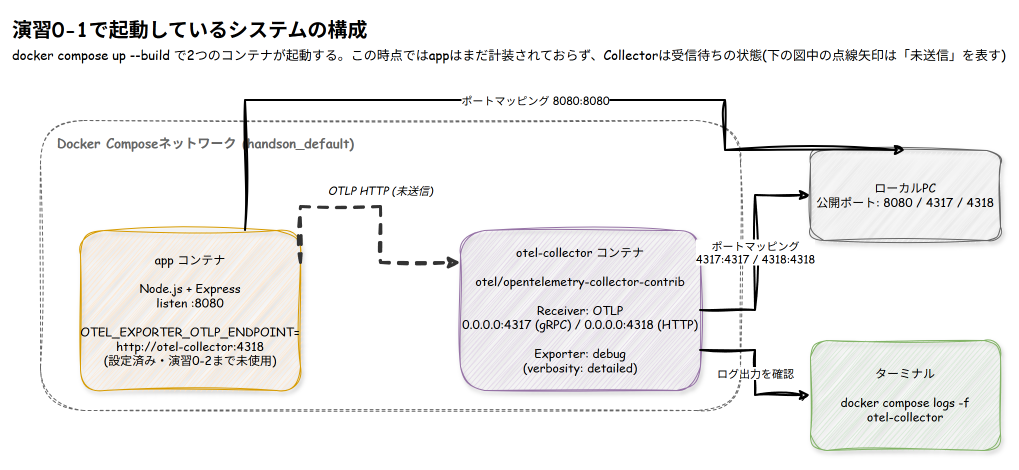

The diagram above was exported from draw.io. Its source (the exported page's mxGraphModel, read from the mxfile embedded in the PNG):
<mxGraphModel dx="1100" dy="600" grid="0" gridSize="10" guides="1" tooltips="1" connect="1" arrows="1" fold="1" page="1" pageScale="1" pageWidth="1050" pageHeight="520" math="0" shadow="0">
  <root>
    <mxCell id="0" />
    <mxCell id="1" parent="0" />
    <mxCell id="title" value="演習0-1で起動しているシステムの構成" style="text;html=1;align=left;verticalAlign=top;fontSize=20;fontStyle=1;fontFamily=Comic Sans MS;" vertex="1" parent="1">
      <mxGeometry x="30" y="20" width="700" height="30" as="geometry" />
    </mxCell>
    <mxCell id="subtitle" value="docker compose up --build で2つのコンテナが起動する。この時点ではappはまだ計装されておらず、Collectorは受信待ちの状態(下の図中の点線矢印は「未送信」を表す)" style="text;html=1;align=left;verticalAlign=top;fontSize=13;fontFamily=Comic Sans MS;" vertex="1" parent="1">
      <mxGeometry x="30" y="50" width="960" height="25" as="geometry" />
    </mxCell>
    <mxCell id="c-network" value="Docker Composeネットワーク (handson_default)" style="rounded=1;whiteSpace=wrap;html=1;fillColor=none;strokeColor=#666666;dashed=1;fontFamily=Comic Sans MS;sketch=1;curveFitting=1;jiggle=2;fontSize=13;fontStyle=1;verticalAlign=top;align=left;spacingLeft=15;spacingTop=8;fontColor=#666666;" vertex="1" parent="1">
      <mxGeometry x="60" y="130" width="700" height="290" as="geometry" />
    </mxCell>
    <mxCell id="n-app" value="app コンテナ&#10;&#10;Node.js + Express&#10;listen :8080&#10;&#10;OTEL_EXPORTER_OTLP_ENDPOINT=&#10;http://otel-collector:4318&#10;(設定済み・演習0-2まで未使用)" style="rounded=1;whiteSpace=wrap;html=1;fillColor=#ffe6cc;strokeColor=#d79b00;fontFamily=Comic Sans MS;sketch=1;curveFitting=1;jiggle=2;shadow=1;fontSize=12;align=center;" vertex="1" parent="1">
      <mxGeometry x="100" y="240" width="220" height="160" as="geometry" />
    </mxCell>
    <mxCell id="n-otel" value="otel-collector コンテナ&#10;&#10;otel/opentelemetry-collector-contrib&#10;&#10;Receiver: OTLP&#10;0.0.0.0:4317 (gRPC) / 0.0.0.0:4318 (HTTP)&#10;&#10;Exporter: debug&#10;(verbosity: detailed)" style="rounded=1;whiteSpace=wrap;html=1;fillColor=#e1d5e7;strokeColor=#9673a6;fontFamily=Comic Sans MS;sketch=1;curveFitting=1;jiggle=2;shadow=1;fontSize=12;align=center;" vertex="1" parent="1">
      <mxGeometry x="480" y="240" width="240" height="160" as="geometry" />
    </mxCell>
    <mxCell id="e-app-otel-label" value="OTLP HTTP (未送信)" style="text;html=1;align=center;verticalAlign=middle;fontFamily=Comic Sans MS;fontSize=11;fontStyle=2;" vertex="1" parent="1">
      <mxGeometry x="320" y="190" width="160" height="20" as="geometry" />
    </mxCell>
    <mxCell id="e-app-otel" style="edgeStyle=orthogonalEdgeStyle;rounded=0;html=1;fontFamily=Comic Sans MS;sketch=1;curveFitting=1;jiggle=2;strokeWidth=3;strokeColor=#333333;dashed=1;exitX=1;exitY=0.2;exitDx=0;exitDy=0;entryX=0;entryY=0.2;entryDx=0;entryDy=0;" edge="1" parent="1" source="n-app" target="n-otel">
      <mxGeometry relative="1" as="geometry">
        <Array as="points">
          <mxPoint x="400" y="216" />
        </Array>
      </mxGeometry>
    </mxCell>
    <mxCell id="n-host" value="ローカルPC&#10;公開ポート: 8080 / 4317 / 4318" style="rounded=1;whiteSpace=wrap;html=1;fillColor=#f5f5f5;strokeColor=#666666;fontFamily=Comic Sans MS;sketch=1;curveFitting=1;jiggle=2;shadow=1;fontSize=12;" vertex="1" parent="1">
      <mxGeometry x="830" y="160" width="190" height="90" as="geometry" />
    </mxCell>
    <mxCell id="n-terminal" value="ターミナル&#10;&#10;docker compose logs -f&#10;otel-collector" style="rounded=1;whiteSpace=wrap;html=1;fillColor=#d5e8d4;strokeColor=#82b366;fontFamily=Comic Sans MS;sketch=1;curveFitting=1;jiggle=2;shadow=1;fontSize=12;" vertex="1" parent="1">
      <mxGeometry x="830" y="350" width="190" height="110" as="geometry" />
    </mxCell>
    <mxCell id="e-host-app" value="ポートマッピング 8080:8080" style="edgeStyle=orthogonalEdgeStyle;rounded=0;html=1;fontFamily=Comic Sans MS;sketch=1;curveFitting=1;jiggle=2;strokeWidth=2;fontSize=11;labelBackgroundColor=#FFFFFF;exitX=0.75;exitY=0;entryX=0.5;entryY=0;" edge="1" parent="1" source="n-app" target="n-host">
      <mxGeometry relative="1" as="geometry">
        <Array as="points">
          <mxPoint x="745" y="110" />
        </Array>
      </mxGeometry>
    </mxCell>
    <mxCell id="e-host-otel" value="ポートマッピング&#10;4317:4317 / 4318:4318" style="edgeStyle=orthogonalEdgeStyle;rounded=0;html=1;fontFamily=Comic Sans MS;sketch=1;curveFitting=1;jiggle=2;strokeWidth=2;fontSize=11;labelBackgroundColor=#FFFFFF;exitX=1;exitY=0.5;entryX=0;entryY=0.5;" edge="1" parent="1" source="n-otel" target="n-host">
      <mxGeometry relative="1" as="geometry" />
    </mxCell>
    <mxCell id="e-otel-terminal" value="ログ出力を確認" style="edgeStyle=orthogonalEdgeStyle;rounded=0;html=1;fontFamily=Comic Sans MS;sketch=1;curveFitting=1;jiggle=2;strokeWidth=2;fontSize=11;labelBackgroundColor=#FFFFFF;exitX=1;exitY=0.75;entryX=0;entryY=0.5;" edge="1" parent="1" source="n-otel" target="n-terminal">
      <mxGeometry relative="1" as="geometry" />
    </mxCell>
  </root>
</mxGraphModel>